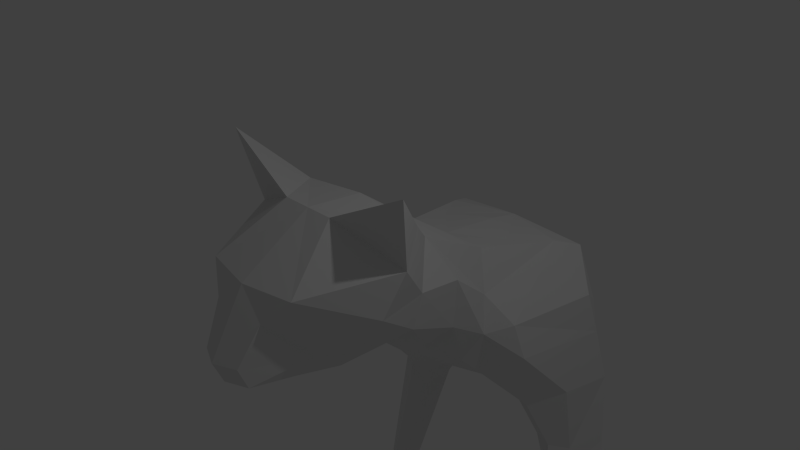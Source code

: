 # Source: cat.blend  (saved by Blender 2.72.0; exported with 4.5.12 LTS)
import bpy
from mathutils import Matrix  # noqa: F401  (used for matrix-valued properties, if any)

bpy.ops.wm.read_factory_settings(use_empty=True)
scene = bpy.context.scene
scene.name = 'Scene'

# ---- collections
col_collection_1 = bpy.data.collections.new('Collection 1'); scene.collection.children.link(col_collection_1)

# ---- materials (node trees are filled in below, after node groups)
mat_material = bpy.data.materials.new('Material')
mat_material.alpha_threshold = 0.0
mat_material.use_transparent_shadow = False
mat_material.roughness = 0.5
mat_material.line_color = (0.0, 0.0, 0.0, 1.0)

# ---- material node trees

# ---- world
world_world = bpy.data.worlds.new('World'); scene.world = world_world
world_world.color = (0.05088, 0.05088, 0.05088)
world_world.use_sun_shadow = False
world_world.sun_shadow_jitter_overblur = 0.0
world_world.cycles.sampling_method = 'MANUAL'
world_world.cycles.sample_map_resolution = 256

# ---- cameras
cam_camera = bpy.data.cameras.new('Camera')
cam_camera.clip_end = 100.0
cam_camera.lens = 35.0
cam_camera.sensor_width = 32.0
cam_camera.sensor_height = 18.0
cam_camera.ortho_scale = 7.314
cam_camera.dof.focus_distance = 0.0
cam_camera.dof.aperture_fstop = 128.0

# ---- lights
light_lamp = bpy.data.lights.new('Lamp', 'POINT')
light_lamp.transmission_factor = 0.0
light_lamp.cutoff_distance = 30.0
light_lamp.energy = 100.0
light_lamp.shadow_buffer_clip_start = 1.001
light_lamp.shadow_soft_size = 0.1
light_lamp.shadow_maximum_resolution = 0.006
light_lamp.use_absolute_resolution = True
light_lamp.cycles.use_multiple_importance_sampling = False

# ---- meshes
me_cube = bpy.data.meshes.new('Cube')
me_cube.from_pydata([(1.0, -0.108, -0.1119), (0.7434, -1.852, 0.3883), (1.0, -0.188, 0.8204), (0.4001, -1.0, 1.0), (0.6368, 1.361, -0.1719), (0.0, -1.988, 0.3775), (0.0, -0.188, 0.9259), (-5.364e-07, -1.0, 1.0), (0.9517, -0.2157, -0.6064), (0.3142, -2.351, -0.4756), (0.0, -0.189, -1.111), (0.0, -2.484, -0.4756), (0.9151, 1.138, -0.6893), (0.3615, -2.253, -0.7489), (0.0, -0.7246, -1.177), (0.0, -2.352, -0.7907), (1.348, -0.6913, 0.5551), (1.271, -0.9943, 0.01035), (0.4973, -1.702, -0.7853), (0.6342, -1.507, -0.5401), (1.534, -0.9113, 1.572), (0.4189, -2.059, 0.05003), (0.0, -1.803, -0.9822), (0.8661, -1.097, -0.5764), (0.5731, -1.074, -0.9076), (0.84, -1.557, 0.03843), (0.9667, 0.549, -0.2055), (0.6088, 0.3233, 0.3579), (0.4893, 0.4726, -1.449), (0.0, 0.5475, 0.3866), (0.9184, 0.5409, -0.9359), (0.0, 0.7223, -2.023), (1.314, 1.312, -1.078), (0.0, 1.361, -0.1719), (1.063, 0.9869, -1.184), (1.458, 1.378, -1.573), (0.8016, 0.8372, -1.659), (0.0, 0.4519, -1.698), (0.1822, 1.046, -2.108), (0.1619, 0.6868, -1.812), (0.0, 1.445, -2.136), (0.8867, 1.107, -1.94), (0.5943, 1.945, -0.279), (0.9558, 2.544, -0.3769), (0.0, 2.818, -0.3769), (0.0, 2.338, -0.279), (1.126, 2.951, -0.5278), (0.0, 3.029, -0.6575), (0.7468, 3.377, -1.84), (0.3077, 3.19, -2.103), (0.0, 2.423, -2.243), (0.0, 3.088, -1.88), (0.294, 1.221, -2.203), (1.539, 2.663, -1.067), (1.65, 2.784, -1.68), (1.146, 3.14, -2.047), (0.5533, 3.138, -2.31), (1.687, 2.112, -2.394), (1.293, 1.707, -2.612), (0.6327, 2.121, -2.769), (1.803, 2.895, -2.458), (1.486, 3.098, -2.568), (0.7871, 3.12, -2.833), (1.737, 2.249, -3.469), (1.46, 2.087, -3.476), (1.119, 2.26, -3.552), (1.923, 2.81, -3.546), (1.551, 3.021, -3.609), (1.133, 2.822, -3.629), (1.773, 2.226, -3.793), (1.496, 2.064, -3.896), (1.247, 2.237, -3.878), (1.959, 2.787, -3.751), (1.588, 2.998, -3.813), (1.261, 2.799, -3.868), (1.82, 1.938, -5.488), (1.701, 1.868, -5.467), (1.52, 1.943, -5.488), (1.791, 2.212, -5.619), (1.625, 2.357, -5.646), (1.491, 2.217, -5.654), (1.388, 3.04, -1.37), (1.108, 3.216, -1.463), (1.1, 3.155, -1.778), (1.867, 1.959, -5.919), (1.68, 1.884, -5.873), (1.535, 1.965, -5.881), (1.971, 1.712, -6.199), (1.678, 1.729, -6.241), (1.361, 1.72, -6.254), (1.828, 1.376, -5.958), (1.601, 1.267, -5.914), (1.396, 1.513, -5.993), (1.954, 1.368, -6.18), (1.599, 1.335, -6.222), (1.329, 1.466, -6.216), (1.442, 2.148, -6.068), (1.652, 2.26, -6.066), (1.904, 2.117, -6.049)], [], [(1, 17, 16), (5, 11, 21), (2, 6, 7, 3), (1, 3, 7, 5), (10, 37, 39, 28), (9, 11, 15, 13), (0, 8, 30, 26), (19, 17, 25), (18, 13, 15, 22), (27, 26, 12, 4), (19, 9, 13, 18), (3, 1, 16), (0, 2, 16), (21, 9, 19), (23, 19, 18, 24), (17, 0, 16), (17, 19, 23), (29, 27, 4, 33), (0, 17, 8), (21, 19, 25), (3, 16, 20), (16, 2, 20), (2, 3, 20), (1, 5, 21), (11, 9, 21), (33, 4, 42, 45), (8, 17, 23), (24, 18, 22, 14), (17, 1, 25), (1, 21, 25), (4, 12, 43, 42), (31, 40, 38), (26, 30, 34, 12), (6, 2, 27), (0, 26, 27), (14, 10, 8), (8, 24, 14), (8, 23, 24), (28, 39, 38, 36), (30, 28, 36, 34), (8, 10, 28, 30), (2, 0, 27), (29, 6, 27), (37, 31, 39), (39, 31, 38), (54, 81, 53), (54, 55, 83), (48, 55, 56), (38, 40, 50, 49), (47, 44, 46), (42, 43, 44, 45), (50, 51, 49), (51, 47, 48), (49, 51, 48), (47, 46, 48), (32, 35, 54, 53), (55, 54, 60, 61), (56, 55, 61, 62), (38, 49, 56, 52), (36, 38, 52, 41), (34, 36, 41, 35), (34, 35, 32), (43, 12, 32, 53), (61, 60, 66, 67), (62, 61, 67, 68), (54, 35, 57, 60), (52, 56, 62, 59), (41, 52, 59, 58), (35, 41, 58, 57), (44, 43, 46), (46, 43, 53), (54, 83, 82, 81), (49, 48, 56), (67, 66, 72, 73), (68, 67, 73, 74), (60, 57, 63, 66), (59, 62, 68, 65), (58, 59, 65, 64), (57, 58, 64, 63), (12, 34, 32), (73, 72, 78, 79), (74, 73, 79, 80), (66, 63, 69, 72), (65, 68, 74, 71), (64, 65, 71, 70), (63, 64, 70, 69), (79, 78, 98, 97), (80, 79, 97, 96), (72, 69, 75, 78), (71, 74, 80, 77), (70, 71, 77, 76), (69, 70, 76, 75), (46, 81, 82), (81, 46, 53), (55, 48, 83), (83, 48, 82), (48, 46, 82), (88, 87, 93, 94), (89, 88, 94, 95), (78, 75, 84, 98), (77, 80, 96, 86), (76, 77, 86, 85), (75, 76, 85, 84), (90, 91, 94, 93), (91, 92, 95, 94), (87, 84, 90, 93), (86, 89, 95, 92), (85, 86, 92, 91), (84, 85, 91, 90), (86, 96, 89), (97, 98, 87, 88), (96, 97, 88, 89), (98, 84, 87)])
me_cube.materials.append(mat_material)
me_cube.use_remesh_preserve_volume = False
me_cube.use_remesh_preserve_attributes = False
me_cube.use_mirror_vertex_groups = False
me_cube.update()

# ---- objects
ob_cube = bpy.data.objects.new('Cube', me_cube)
ob_lamp = bpy.data.objects.new('Lamp', light_lamp)
ob_camera = bpy.data.objects.new('Camera', cam_camera)

# ---- transforms, parenting, visibility, modifiers, constraints
ob_cube.location = (0.0, 0.0, 0.0)
ob_cube.lock_rotations_4d = False
ob_cube.empty_display_type = 'ARROWS'
ob_cube.lineart.crease_threshold = 0.0
_m = ob_cube.modifiers.new('Mirror', 'MIRROR')
_m.use_clip = True
ob_lamp.location = (4.076, 1.005, 5.904)
ob_lamp.rotation_euler = (0.6503, 0.05522, 1.866)
ob_lamp.lock_rotations_4d = False
ob_lamp.empty_display_type = 'ARROWS'
ob_lamp.color = (0.0, 0.0, 0.0, 0.0)
ob_lamp.lineart.crease_threshold = 0.0
ob_camera.location = (7.481, -6.508, 5.344)
ob_camera.rotation_euler = (1.109, 0.01082, 0.8149)
ob_camera.lock_rotations_4d = False
ob_camera.empty_display_type = 'ARROWS'
ob_camera.color = (0.0, 0.0, 0.0, 0.0)
ob_camera.display_type = 'WIRE'
ob_camera.lineart.crease_threshold = 0.0

# ---- collection membership
col_collection_1.objects.link(ob_cube)
col_collection_1.objects.link(ob_lamp)
col_collection_1.objects.link(ob_camera)

# ---- scene / render settings (as saved in the file)
scene.camera = ob_camera
scene.frame_start = 1; scene.frame_end = 250; scene.frame_set(1)
scene.render.engine = 'BLENDER_EEVEE_NEXT'
scene.render.resolution_percentage = 50
scene.render.dither_intensity = 0.0
scene.cycles.use_denoising = False
scene.cycles.samples = 10
scene.cycles.sampling_pattern = 'TABULATED_SOBOL'
scene.cycles.light_sampling_threshold = 0.0
scene.cycles.use_adaptive_sampling = False
scene.cycles.use_light_tree = False
scene.cycles.blur_glossy = 0.0
scene.cycles.pixel_filter_type = 'GAUSSIAN'
scene.cycles.sample_clamp_indirect = 0.0
scene.view_settings.view_transform = 'Standard'
bpy.context.view_layer.update()
